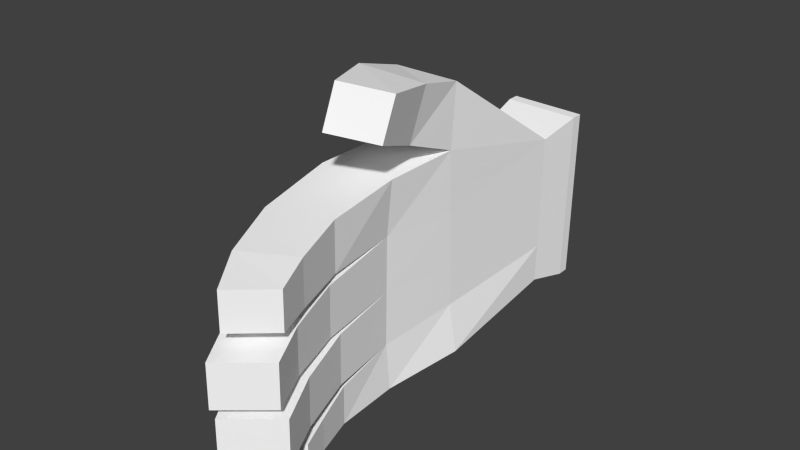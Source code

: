 # Source: handR.blend  (saved by Blender 2.78.0; exported with 4.5.12 LTS)
import bpy
from mathutils import Matrix  # noqa: F401  (used for matrix-valued properties, if any)

bpy.ops.wm.read_factory_settings(use_empty=True)
scene = bpy.context.scene
scene.name = 'Scene'

# ---- collections
col_collection_1 = bpy.data.collections.new('Collection 1'); scene.collection.children.link(col_collection_1)
col_collection_7 = bpy.data.collections.new('Collection 7'); scene.collection.children.link(col_collection_7)

# ---- materials (node trees are filled in below, after node groups)
mat_material = bpy.data.materials.new('Material')
mat_material.alpha_threshold = 0.0
mat_material.use_transparent_shadow = False
mat_material.diffuse_color = (1.0, 1.0, 1.0, 1.0)
mat_material.roughness = 0.5
mat_material.specular_intensity = 0.1
mat_material.line_color = (0.0, 0.0, 0.0, 1.0)

# ---- material node trees

# ---- world
world_world = bpy.data.worlds.new('World'); scene.world = world_world
world_world.color = (0.05088, 0.05088, 0.05088)
world_world.use_sun_shadow = False
world_world.sun_shadow_jitter_overblur = 0.0
world_world.cycles.sampling_method = 'NONE'
world_world.cycles.sample_map_resolution = 256

# ---- meshes
me_handr = bpy.data.meshes.new('HandR')
me_handr.from_pydata([(0.04867, -0.0005085, -0.005577), (-0.04761, -0.0005481, -0.007224), (-0.03369, -0.09901, -0.01239), (0.03788, -0.09921, -0.01123), (0.04817, 0.005563, 0.02454), (-0.04811, 0.005524, 0.02289), (-0.03419, -0.0989, 0.01833), (0.03738, -0.0991, 0.01949), (0.04675, -0.03804, -0.01131), (-0.04892, -0.03442, -0.009161), (0.04625, -0.03793, 0.01941), (-0.04942, -0.03416, 0.02088), (0.002382, -0.000156, -0.004518), (0.002095, -0.09911, -0.01181), (0.001883, 0.006246, 0.02727), (0.001597, -0.099, 0.01891), (0.001707, -0.03779, 0.02268), (0.002206, -0.0379, -0.008043), (-0.02261, -0.0001659, -0.00493), (-0.02311, 0.006236, 0.02686), (-0.02053, -0.03598, 0.02232), (-0.0158, -0.09906, -0.0121), (-0.0163, -0.09895, 0.01862), (-0.02003, -0.03609, -0.008404), (0.01999, -0.09916, -0.01152), (0.01949, -0.09905, 0.0192), (0.02445, -0.03797, -0.007682), (0.02738, -0.0001461, -0.004106), (0.02688, 0.006256, 0.02768), (0.02395, -0.03785, 0.02304), (-0.02401, 0.03571, -0.01087), (-0.04606, 0.03565, -0.01123), (-0.0465, 0.04486, 0.01427), (-0.02444, 0.04492, 0.01463), (-0.025, 0.06122, -0.0202), (-0.04495, 0.0611, -0.02051), (-0.04535, 0.07345, 0.0006779), (-0.02539, 0.07357, 0.0009865), (-0.02665, 0.07827, -0.0278), (-0.04323, 0.07818, -0.02806), (-0.04357, 0.0923, -0.01267), (-0.02698, 0.09239, -0.01241), (0.0007453, 0.04908, 0.01461), (0.001193, 0.03972, -0.01131), (-0.02124, 0.03965, -0.01168), (-0.02168, 0.04901, 0.01425), (-0.0002054, 0.07828, 0.001058), (0.0001998, 0.0657, -0.02052), (-0.02012, 0.06559, -0.02083), (-0.02052, 0.07816, 0.0007437), (-0.0008056, 0.09993, -0.01256), (-0.0004279, 0.08435, -0.03044), (-0.01937, 0.08425, -0.03074), (-0.01975, 0.09982, -0.01285), (0.02652, 0.03315, -0.00972), (0.003405, 0.03309, -0.0101), (0.02606, 0.0428, 0.017), (0.002944, 0.04273, 0.01663), (0.02591, 0.06016, -0.01946), (0.004157, 0.06004, -0.0198), (0.02548, 0.07363, 0.003637), (0.003723, 0.0735, 0.003301), (0.02503, 0.08119, -0.03042), (0.005164, 0.08108, -0.03072), (0.02464, 0.09734, -0.01155), (0.004767, 0.09723, -0.01185), (0.04892, 0.02893, -0.006822), (0.04856, 0.03736, 0.01655), (0.03087, 0.02888, -0.007115), (0.03051, 0.03731, 0.01626), (0.0474, 0.04761, -0.01344), (0.0471, 0.05882, 0.005815), (0.03245, 0.04752, -0.01368), (0.03215, 0.05873, 0.005584), (0.04677, 0.06187, -0.01912), (0.0465, 0.07537, -0.004793), (0.03316, 0.0618, -0.01934), (0.03289, 0.07529, -0.005003), (-0.07662, -0.03819, -0.008303), (-0.07664, -0.03825, 0.02173), (-0.06496, 0.001857, 0.01465), (-0.05996, -0.007555, -0.01006), (-0.08795, -0.005089, 0.01263), (-0.08294, -0.0145, -0.01207), (-0.07477, 0.03009, -0.001184), (-0.07074, 0.0185, -0.0191), (-0.09291, 0.02461, -0.002774), (-0.08888, 0.01302, -0.02069), (0.02231, -0.1187, -0.01342), (0.04255, -0.1187, -0.01309), (-0.03841, -0.1185, -0.01441), (-0.03897, -0.1184, 0.02034), (0.04199, -0.1186, 0.02166), (0.02175, -0.1185, 0.02133), (-0.01817, -0.1186, -0.01408), (0.002072, -0.1186, -0.01375), (-0.01873, -0.1184, 0.02067), (0.001508, -0.1185, 0.021), (0.0223, -0.1241, -0.0134), (0.04253, -0.1241, -0.01307), (-0.03842, -0.1239, -0.01439), (-0.03899, -0.1238, 0.02036), (0.04197, -0.124, 0.02167), (0.02173, -0.1239, 0.02135), (-0.01818, -0.1239, -0.01406), (0.002057, -0.124, -0.01373), (-0.01875, -0.1238, 0.02069), (0.001493, -0.1239, 0.02102)], [], [(23, 21, 2, 9), (20, 11, 6, 22), (19, 33, 32, 5), (10, 7, 3, 8), (4, 10, 8, 0), (1, 9, 11, 5), (19, 5, 11, 20), (18, 23, 9, 1), (27, 26, 17, 12), (28, 14, 16, 29), (12, 55, 54, 27), (29, 16, 15, 25), (26, 24, 13, 17), (12, 17, 23, 18), (14, 19, 20, 16), (12, 43, 42, 14), (16, 20, 22, 15), (17, 13, 21, 23), (8, 3, 24, 26), (10, 29, 25, 7), (27, 68, 66, 0), (4, 28, 29, 10), (0, 8, 26, 27), (33, 37, 36, 32), (18, 30, 33, 19), (5, 32, 31, 1), (1, 31, 30, 18), (35, 39, 38, 34), (31, 35, 34, 30), (30, 34, 37, 33), (32, 36, 35, 31), (38, 39, 40, 41), (34, 38, 41, 37), (36, 40, 39, 35), (37, 41, 40, 36), (42, 46, 49, 45), (18, 44, 43, 12), (19, 45, 44, 18), (14, 42, 45, 19), (49, 53, 52, 48), (43, 47, 46, 42), (45, 49, 48, 44), (44, 48, 47, 43), (51, 52, 53, 50), (48, 52, 51, 47), (46, 50, 53, 49), (47, 51, 50, 46), (57, 61, 59, 55), (14, 57, 55, 12), (27, 54, 56, 28), (28, 56, 57, 14), (58, 62, 64, 60), (55, 59, 58, 54), (54, 58, 60, 56), (56, 60, 61, 57), (62, 63, 65, 64), (60, 64, 65, 61), (61, 65, 63, 59), (59, 63, 62, 58), (67, 71, 73, 69), (28, 69, 68, 27), (4, 67, 69, 28), (0, 66, 67, 4), (73, 77, 76, 72), (66, 70, 71, 67), (69, 73, 72, 68), (68, 72, 70, 66), (74, 76, 77, 75), (72, 76, 74, 70), (71, 75, 77, 73), (70, 74, 75, 71), (78, 2, 6, 79), (11, 80, 82, 79), (80, 84, 86, 82), (79, 82, 83, 78), (9, 81, 80, 11), (78, 83, 81, 9), (85, 87, 86, 84), (82, 86, 87, 83), (83, 87, 85, 81), (81, 85, 84, 80), (2, 78, 9), (11, 79, 6), (2, 90, 91, 6), (94, 104, 100, 90), (22, 96, 97, 15), (21, 94, 90, 2), (7, 92, 89, 3), (13, 95, 94, 21), (25, 93, 92, 7), (6, 91, 96, 22), (24, 88, 95, 13), (3, 89, 88, 24), (15, 97, 93, 25), (103, 107, 106, 101, 100, 104, 105, 98, 99, 102), (93, 103, 102, 92), (89, 99, 98, 88), (91, 101, 106, 96), (95, 105, 104, 94), (90, 100, 101, 91), (88, 98, 105, 95), (96, 106, 107, 97), (92, 102, 99, 89), (97, 107, 103, 93)])
me_handr.materials.append(mat_material)
me_handr.use_remesh_preserve_volume = False
me_handr.use_remesh_preserve_attributes = False
me_handr.use_mirror_vertex_groups = False
me_handr.update()
arm_armature = bpy.data.armatures.new('Armature')  # bones are not reproduced

# ---- objects
ob_handr = bpy.data.objects.new('HandR', me_handr)
ob_armature = bpy.data.objects.new('Armature', arm_armature)

# ---- transforms, parenting, visibility, modifiers, constraints
ob_handr.parent = ob_armature
ob_handr.location = (0.0, 0.0, 0.0)
ob_handr.lock_rotations_4d = False
ob_handr.empty_display_type = 'ARROWS'
ob_handr.lineart.crease_threshold = 0.0
_vg = ob_handr.vertex_groups.new(name='Palm')
for _i, _w in zip([2, 3, 6, 7, 8, 9, 10, 11, 12, 13, 14, 15, 16, 17, 18, 19, 20, 21, 22, 23, 24, 25, 26, 29, 88, 89, 90, 91, 92, 93, 94, 95, 96, 97, 98, 99, 100, 101, 102, 103, 104, 105, 106, 107], [0.3394, 0.9288, 0.2899, 0.9158, 0.311, 0.06577, 0.2214, 0.08274, 0.005889, 0.981, 0.01961, 0.9552, 0.8714, 0.9156, 0.009176, 0.01748, 0.8199, 0.8336, 0.8055, 0.818, 0.9673, 0.9418, 0.6787, 0.3689, 0.9701, 0.9664, 0.6996, 0.6929, 0.9519, 0.9562, 0.863, 0.9616, 0.8615, 0.9494, 0.9706, 0.973, 0.7514, 0.7424, 0.9559, 0.9568, 0.8656, 0.96, 0.8908, 0.9495]): _vg.add([_i], _w, 'REPLACE')
_vg = ob_handr.vertex_groups.new(name='F2a')
for _i, _w in zip([5, 12, 14, 16, 17, 18, 19, 20, 27, 33, 43, 44, 45, 55], [0.0754, 0.9492, 0.5508, 0.01641, 0.002051, 0.08338, 0.465, 0.01473, 0.05837, 0.0, 0.0205, 0.0, 0.002955, 0.05004]): _vg.add([_i], _w, 'REPLACE')
_vg = ob_handr.vertex_groups.new(name='F2b')
for _i, _w in zip([12, 14, 18, 19, 42, 43, 44, 45, 46, 47, 48, 49], [0.004458, 0.02296, 0.01471, 0.02677, 0.9126, 0.8906, 0.8761, 0.896, 0.05772, 0.06431, 0.07512, 0.06644]): _vg.add([_i], _w, 'REPLACE')
_vg = ob_handr.vertex_groups.new(name='F2c')
for _i, _w in zip([42, 43, 44, 45, 46, 47, 48, 49, 50, 51, 52, 53], [0.04829, 0.05919, 0.06679, 0.05824, 0.9398, 0.9321, 0.9202, 0.9301, 0.9896, 0.9907, 0.9888, 0.9878]): _vg.add([_i], _w, 'REPLACE')
_vg = ob_handr.vertex_groups.new(name='F3a')
for _i, _w in zip([0, 4, 8, 10, 12, 14, 16, 19, 26, 27, 28, 29, 54, 55, 56, 57, 58, 59, 60, 61, 68], [0.07974, 0.01204, 0.0686, 0.1277, 0.09921, 0.6895, 0.06732, 0.07302, 0.09041, 0.7467, 0.1552, 0.3669, 0.8566, 0.8246, 0.4953, 0.505, 0.08594, 0.08112, 0.003809, 0.007173, 0.04492]): _vg.add([_i], _w, 'REPLACE')
_vg = ob_handr.vertex_groups.new(name='F3b')
for _i, _w in zip([54, 55, 56, 57, 58, 59, 60, 61, 62, 63, 64, 65], [0.1118, 0.1082, 0.4827, 0.4831, 0.821, 0.8231, 0.9176, 0.915, 0.147, 0.1295, 0.1145, 0.1161]): _vg.add([_i], _w, 'REPLACE')
_vg = ob_handr.vertex_groups.new(name='F3c')
for _i, _w in zip([58, 59, 60, 61, 62, 63, 64, 65], [0.09029, 0.09047, 0.05444, 0.05555, 0.8384, 0.8584, 0.8813, 0.8792]): _vg.add([_i], _w, 'REPLACE')
_vg = ob_handr.vertex_groups.new(name='F4a')
for _i, _w in zip([0, 3, 4, 7, 8, 10, 14, 16, 26, 27, 28, 29, 66, 67, 68, 69, 70, 71, 72, 73, 76, 92], [0.8868, 0.05615, 0.9234, 0.05885, 0.609, 0.02799, 0.07335, 0.007212, 0.2052, 0.1219, 0.3824, 5.205e-33, 0.8696, 0.5147, 0.7662, 0.5086, 0.07715, 0.05035, 0.07249, 0.05039, 0.0, 0.006895]): _vg.add([_i], _w, 'REPLACE')
_vg = ob_handr.vertex_groups.new(name='F4b')
for _i, _w in zip([4, 66, 67, 68, 69, 70, 71, 72, 73, 74, 75, 76, 77], [0.009781, 0.1137, 0.4799, 0.1077, 0.479, 0.8369, 0.861, 0.8372, 0.8568, 0.1405, 0.1861, 0.09349, 0.1821]): _vg.add([_i], _w, 'REPLACE')
_vg = ob_handr.vertex_groups.new(name='F4c')
for _i, _w in zip([70, 71, 72, 73, 74, 75, 76, 77], [0.08483, 0.08832, 0.08521, 0.09181, 0.8471, 0.803, 0.8985, 0.8067]): _vg.add([_i], _w, 'REPLACE')
_vg = ob_handr.vertex_groups.new(name='F1a')
for _i, _w in zip([1, 5, 9, 11, 12, 18, 19, 23, 30, 31, 32, 44], [0.8572, 0.8016, 0.02078, 0.02227, 0.04268, 0.781, 0.1356, 0.03326, 0.05605, 0.05923, 0.0116, 0.0262]): _vg.add([_i], _w, 'REPLACE')
_vg = ob_handr.vertex_groups.new(name='F1b')
for _i, _w in zip([1, 5, 18, 19, 30, 31, 32, 33, 34, 35, 36, 37, 38, 39, 40, 41], [0.05151, 0.05522, 0.02788, 0.04056, 0.92, 0.9246, 0.9583, 0.9554, 0.8866, 0.8865, 0.9496, 0.9559, 0.2513, 0.1899, 0.1569, 0.3824]): _vg.add([_i], _w, 'REPLACE')
_vg = ob_handr.vertex_groups.new(name='F1c')
for _i, _w in zip([34, 35, 36, 37, 38, 39, 40, 41], [0.1053, 0.1061, 0.04687, 0.03371, 0.7468, 0.8088, 0.8426, 0.6164]): _vg.add([_i], _w, 'REPLACE')
_vg = ob_handr.vertex_groups.new(name='Ta')
for _i, _w in zip([1, 2, 5, 6, 9, 11, 15, 20, 21, 22, 23, 78, 79, 80, 81, 90, 91, 94, 95, 96, 97, 100, 101, 104, 105, 106, 107], [0.05484, 0.6368, 0.02708, 0.6836, 0.7877, 0.7491, 0.0178, 0.1018, 0.1576, 0.1823, 0.1039, 0.0897, 0.1238, 0.02126, 0.05873, 0.2887, 0.2948, 0.1299, 0.0144, 0.1307, 0.03245, 0.2386, 0.247, 0.1273, 0.01787, 0.103, 0.03235]): _vg.add([_i], _w, 'REPLACE')
_vg = ob_handr.vertex_groups.new(name='Tb')
for _i, _w in zip([9, 11, 78, 79, 82, 83], [0.06278, 0.0853, 0.8208, 0.7882, 0.05699, 0.07693]): _vg.add([_i], _w, 'REPLACE')
_vg = ob_handr.vertex_groups.new(name='Tc')
for _i, _w in zip([9, 11, 78, 79, 80, 81, 82, 83, 84, 85, 86, 87], [0.03681, 0.02053, 0.07444, 0.06479, 0.9464, 0.9161, 0.9376, 0.9084, 0.995, 0.9926, 0.9933, 0.9904]): _vg.add([_i], _w, 'REPLACE')
_m = ob_handr.modifiers.new('Armature', 'ARMATURE')
_m.object = ob_armature
ob_armature.location = (0.0, 0.0, 0.0)
ob_armature.rotation_euler = (-3.142, 1.571, 0.0)
ob_armature.show_in_front = True
ob_armature.lineart.crease_threshold = 0.0

# ---- collection membership
col_collection_1.objects.link(ob_handr)
col_collection_7.objects.link(ob_armature)

# ---- scene / render settings (as saved in the file)
scene.frame_start = 1; scene.frame_end = 250; scene.frame_set(0)
scene.render.engine = 'BLENDER_EEVEE_NEXT'
scene.render.resolution_percentage = 50
scene.render.dither_intensity = 0.0
scene.cycles.use_denoising = False
scene.cycles.samples = 10
scene.cycles.sampling_pattern = 'TABULATED_SOBOL'
scene.cycles.light_sampling_threshold = 0.0
scene.cycles.use_adaptive_sampling = False
scene.cycles.use_light_tree = False
scene.cycles.blur_glossy = 0.0
scene.cycles.pixel_filter_type = 'GAUSSIAN'
scene.cycles.sample_clamp_indirect = 0.0
scene.view_settings.view_transform = 'Standard'
bpy.context.view_layer.update()

# ---- added for rendering (the .blend has no active camera and no usable light): camera, sun
cam_auto = bpy.data.cameras.new('AutoCamera')
cam_auto.lens = 50.0
cam_auto.sensor_width = 36.0
cam_auto.clip_end = 1000.0
ob_auto_camera = bpy.data.objects.new('AutoCamera', cam_auto)
scene.collection.objects.link(ob_auto_camera)
ob_auto_camera.location = (0.252749, -0.289375, 0.222973)
ob_auto_camera.rotation_euler = (1.09748, -7.21219e-08, 0.694738)
scene.camera = ob_auto_camera
light_auto_sun = bpy.data.lights.new('AutoSun', 'SUN')
light_auto_sun.energy = 3.0
light_auto_sun.angle = 0.0523599
ob_auto_sun = bpy.data.objects.new('AutoSun', light_auto_sun)
scene.collection.objects.link(ob_auto_sun)
ob_auto_sun.rotation_euler = (0.872665, 0.174533, 0.523599)
bpy.context.view_layer.update()
